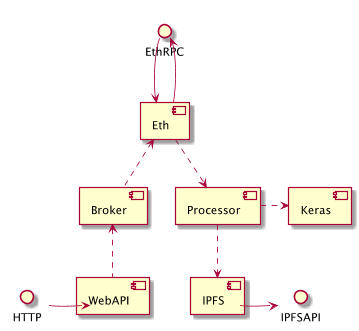

The diagram above was rendered by PlantUML. Its source (embedded in the PNG):
@startuml
skinparam componentStyle uml2

[Eth] -up-> EthRPC
EthRPC -> [Eth]
HTTP -right-> [WebAPI]
[WebAPI] .up.> [Broker]
[Broker] .up.> [Eth]
[Eth] ..> [Processor]
[Processor] ..> [IPFS]
[Processor] .right.> [Keras]
[IPFS] -right-> IPFSAPI

@enduml